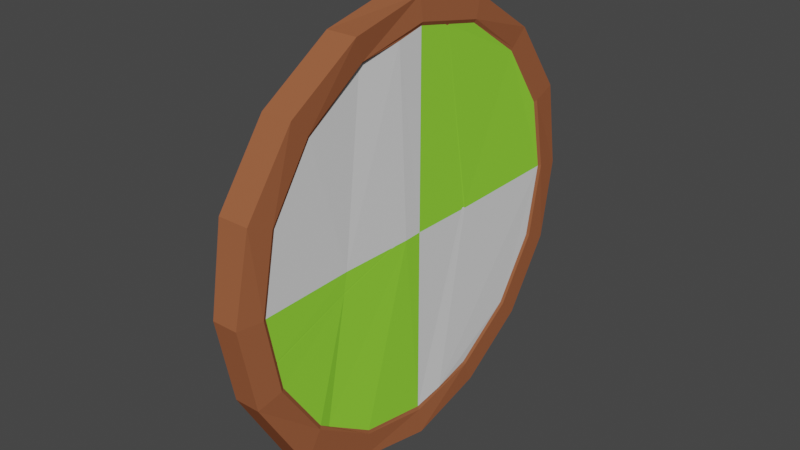 # Source: Viking_Shield_4.blend  (saved by Blender 2.81.16; exported with 4.5.12 LTS)
import bpy
from mathutils import Matrix  # noqa: F401  (used for matrix-valued properties, if any)

bpy.ops.wm.read_factory_settings(use_empty=True)
scene = bpy.context.scene
scene.name = 'Scene'

# ---- collections
col_collection = bpy.data.collections.new('Collection'); scene.collection.children.link(col_collection)

# ---- materials (node trees are filled in below, after node groups)
mat_shield_edge = bpy.data.materials.new('Shield Edge')
mat_shield_edge.use_transparent_shadow = False
mat_shield_edge.diffuse_color = (0.3343, 0.1116, 0.05031, 1.0)
mat_shield_edge.roughness = 1.0
mat_inner_shield_1 = bpy.data.materials.new('Inner Shield 1')
mat_inner_shield_1.use_transparent_shadow = False
mat_inner_shield_1.diffuse_color = (0.3088, 0.8, 0.05235, 1.0)
mat_inner_shield_1.roughness = 0.2
mat_inner_shield_2 = bpy.data.materials.new('Inner Shield 2')
mat_inner_shield_2.use_transparent_shadow = False
mat_inner_shield_2.roughness = 0.2
mat_strap = bpy.data.materials.new('Strap')
mat_strap.use_transparent_shadow = False
mat_strap.diffuse_color = (0.1329, 0.05588, 0.02532, 1.0)
mat_strap.roughness = 1.0

# ---- material node trees

# ---- world
world_world = bpy.data.worlds.new('World'); scene.world = world_world
world_world.use_nodes = True; world_world.node_tree.nodes.clear()
_N = world_world.node_tree.nodes; _L = world_world.node_tree.links
n0 = _N.new('ShaderNodeOutputWorld'); n0.name = 'World Output'; n0.location = (300, 300)
n1 = _N.new('ShaderNodeBackground'); n1.name = 'Background'; n1.location = (10, 300)
n1.inputs[0].default_value = (0.05088, 0.05088, 0.05088, 1.0)
_L.new(n1.outputs[0], n0.inputs[0])
n0.is_active_output = True
world_world.color = (0.05088, 0.05088, 0.05088)
world_world.use_sun_shadow = False
world_world.sun_shadow_jitter_overblur = 0.0

# ---- meshes
me_cylinder = bpy.data.meshes.new('Cylinder')
me_cylinder.from_pydata([(-5.311e-08, 2.433, -0.1935), (-5.704e-08, 2.433, 0.1935), (0.931, 2.248, -0.1935), (0.931, 2.248, 0.1935), (1.72, 1.72, -0.1935), (1.72, 1.72, 0.1935), (2.248, 0.931, -0.1935), (2.248, 0.931, 0.1935), (2.433, -1.225e-07, -0.1935), (2.433, -1.225e-07, 0.1935), (2.248, -0.931, -0.1935), (2.248, -0.931, 0.1935), (1.72, -1.72, -0.1935), (1.72, -1.72, 0.1935), (0.931, -2.248, -0.1935), (0.931, -2.248, 0.1935), (3.677e-07, -2.433, -0.1935), (3.638e-07, -2.433, 0.1935), (-0.931, -2.248, -0.1935), (-0.931, -2.248, 0.1935), (-1.72, -1.72, -0.1935), (-1.72, -1.72, 0.1935), (-2.248, -0.931, -0.1935), (-2.248, -0.931, 0.1935), (-2.433, 1.199e-08, -0.1935), (-2.433, 1.199e-08, 0.1935), (-2.248, 0.931, -0.1935), (-2.248, 0.931, 0.1935), (-1.72, 1.72, -0.2294), (-1.72, 1.72, 0.1577), (-0.931, 2.248, -0.1935), (-0.931, 2.248, 0.1935), (0.05576, 2.74, -0.212), (1.049, 2.532, -0.1935), (1.049, 2.532, 0.1935), (0.05576, 2.74, 0.1751), (1.938, 1.938, -0.1935), (1.938, 1.938, 0.1935), (2.532, 1.049, -0.1282), (2.532, 1.049, 0.1935), (2.74, -1.198e-07, -0.09074), (2.74, -1.198e-07, 0.231), (2.532, -1.049, -0.1935), (2.532, -1.049, 0.1935), (2.063, -1.938, -0.1935), (2.063, -1.938, 0.1935), (1.049, -2.532, -0.1935), (1.049, -2.532, 0.1305), (4.157e-07, -2.74, -0.1935), (4.146e-07, -2.74, 0.1305), (-1.049, -2.532, -0.23), (-1.049, -2.532, 0.157), (-1.938, -1.938, -0.1935), (-1.938, -1.938, 0.1935), (-2.532, -1.049, -0.1643), (-2.532, -1.049, 0.2228), (-2.74, 3.268e-08, -0.1935), (-2.713, 3.268e-08, 0.1549), (-2.532, 1.049, -0.1935), (-2.504, 1.049, 0.1549), (-1.917, 1.943, -0.2294), (-1.917, 1.943, 0.1577), (-1.049, 2.532, -0.1935), (-1.049, 2.532, 0.1935), (-6.399e-08, 2.389, -0.1736), (0.9144, 2.208, -0.1736), (0.9144, 2.208, 0.1736), (-6.399e-08, 2.389, 0.1736), (1.69, 1.69, -0.1736), (1.69, 1.69, 0.1736), (2.208, 0.9144, -0.1597), (2.208, 0.9144, 0.1736), (2.389, -1.225e-07, -0.1736), (2.389, -1.225e-07, 0.1736), (2.208, -0.9144, -0.1736), (2.208, -0.9144, 0.1828), (1.69, -1.69, -0.1923), (1.69, -1.69, 0.1736), (0.9144, -2.208, -0.1736), (0.9144, -2.208, 0.1736), (3.57e-07, -2.389, -0.1562), (3.578e-07, -2.389, 0.1736), (-0.9144, -2.208, -0.1736), (-0.9144, -2.208, 0.1736), (-1.69, -1.69, -0.1736), (-1.69, -1.69, 0.1736), (-2.208, -0.9144, -0.1524), (-2.208, -0.9357, 0.1496), (-2.389, 8.684e-09, -0.1736), (-2.389, 8.684e-09, 0.1736), (-2.208, 0.9144, -0.1736), (-2.208, 0.9144, 0.1736), (-1.69, 1.69, 0.1585), (-0.9144, 2.208, -0.1736), (-0.9144, 2.208, 0.1736), (1.633e-07, -5.688e-08, 0.1736), (1.806, -1.537, 0.1496), (2.605e-07, -1.186, 0.1496), (1.824e-07, -0.2455, 0.1828), (-2.318, -0.3573, 0.1828), (-2.31, 0.4015, 0.1737), (-2.295, 0.4263, 0.1737), (-2.29, 0.4501, 0.1737), (-2.297, 0.4648, 0.1737), (0.009446, 0.8428, 0.176), (-0.009446, 0.8206, 0.1737), (0.009446, 0.7815, 0.1736), (-0.009446, 0.7975, 0.1737), (2.311, 0.3936, 0.1911), (0.2554, -1.236, 0.1496), (0.2432, -1.229, 0.1492), (0.2461, -1.239, 0.1492), (0.2373, -1.228, 0.1492), (0.228, -1.231, 0.1496), (0.2404, -1.238, 0.1492), (-0.0006604, -0.4971, 0.1738), (0.004938, -0.4838, 0.1739), (-0.0008374, -0.4161, 0.1769), (0.004938, -0.4661, 0.1745), (0.5816, -2.274, 0.1737), (0.5699, -2.271, 0.173), (0.5648, -2.272, 0.173), (0.5569, -2.279, 0.1737), (-1.666, 1.705, -0.2223), (-1.673, 1.69, -0.2206), (-1.685, 1.693, -0.2234), (-1.686, 1.677, -0.2207), (-1.704, 1.668, -0.2225), (-1.692, 1.686, -0.2234), (-1.692, 1.692, -0.224), (-1.7, 1.7, -0.2258), (0.4997, 0.207, -0.1704), (0.5116, 0.2203, -0.1686), (0.5272, 0.2105, -0.1708), (0.5414, 0.2327, -0.1687), (0.57, 0.2361, -0.1705), (0.53, 0.2116, -0.1708), (0.5283, 0.2098, -0.1708), (0.5271, 0.19, -0.1713), (-0.2059, 0.0229, -0.1527), (-0.2181, 0.01153, -0.147), (-0.229, 0.007006, -0.1469), (-0.2497, 0.002953, -0.1524), (0.2805, -1.017, -0.1924), (0.2778, -1.001, -0.1866), (0.2904, -0.9992, -0.1927), (0.2795, -0.9924, -0.1866), (0.2878, -0.9811, -0.1925), (0.2887, -1.008, -0.1927), (0.2855, -1.001, -0.1926), (0.3008, -1.008, -0.1928), (-2.224, -0.06904, -0.203), (-2.266, -0.06904, -0.3159), (-2.224, 0.06904, -0.203), (-2.266, 0.06904, -0.3159), (-2.349, -0.05178, -0.1687), (-2.381, -0.05178, -0.2533), (-2.349, 0.05178, -0.1687), (-2.381, 0.05178, -0.2533), (-1.202, 0.06904, -0.291), (-1.202, -0.06904, -0.291), (-1.218, -0.06904, -0.4098), (-1.218, 0.06904, -0.4098), (1.633e-07, 0.06802, -0.3179), (1.633e-07, -0.06802, -0.3179), (2.352e-05, -0.06921, -0.4355), (1.633e-07, 0.06802, -0.4367), (-1.64, 0.06904, -0.3992), (-1.64, -0.06904, -0.3992), (-1.603, -0.06904, -0.2852), (-1.603, 0.06904, -0.2852), (-0.278, 0.06904, -0.3087), (-0.2821, 0.06904, -0.4291), (-0.2821, -0.06904, -0.4291), (-0.278, -0.06904, -0.3087), (-2.079, -0.06904, -0.3669), (-2.036, 0.06904, -0.2541), (-2.079, 0.06904, -0.3669), (-2.036, -0.06904, -0.2541), (-2.216, 1.157e-09, -0.1819), (-2.245, -0.09493, -0.2594), (-2.274, 3.858e-10, -0.337), (-2.245, 0.09493, -0.2594), (-2.296, 0.06608, -0.176), (-2.337, 0.06608, -0.284), (-2.375, 0.06312, -0.2073), (-2.356, 1.157e-09, -0.1557), (-2.395, -9.644e-11, -0.2589), (-2.375, -0.06312, -0.2073), (-2.296, -0.06608, -0.176), (-2.337, -0.06608, -0.284), (-1.199, 1.013e-09, -0.2687), (-1.21, -0.09493, -0.3504), (-1.221, -1.013e-09, -0.4321), (-1.21, 0.09493, -0.3504), (-1.476, 0.06904, -0.405), (-2.199, -0.06904, -0.3434), (-1.449, -0.06904, -0.2886), (-2.156, 0.06904, -0.2306), (1.633e-07, -1.218e-09, -0.2961), (1.633e-07, -0.09203, -0.3778), (1.633e-07, -1.218e-09, -0.4541), (1.633e-07, 0.09203, -0.3778), (-0.06586, 0.06608, -0.3174), (-0.7443, 0.06904, -0.419), (-0.06763, -0.06608, -0.4327), (-0.7357, -0.06904, -0.299), (-1.863, 0.06904, -0.3862), (-1.476, -0.06904, -0.405), (-1.821, -0.06904, -0.2732), (-1.449, 0.06904, -0.2886), (-1.622, -0.09493, -0.3422), (-1.622, 0.09493, -0.3422), (-1.596, 1.013e-09, -0.2638), (-1.647, -1.013e-09, -0.4205), (-0.7357, 0.06904, -0.299), (-0.06763, 0.06608, -0.4327), (-0.7443, -0.06904, -0.419), (-0.06586, -0.06608, -0.3174), (-0.2772, 0.0, -0.2862), (-0.2828, 0.0, -0.4517), (-0.28, -0.09493, -0.3689), (-0.28, 0.09493, -0.3689), (-1.863, -0.06904, -0.3862), (-1.821, 0.06904, -0.2732), (-2.199, 0.06904, -0.3434), (-2.156, -0.06904, -0.2306), (-2.087, -9.644e-10, -0.3881), (-2.028, 9.644e-10, -0.2329), (-2.057, 0.09493, -0.3105), (-2.057, -0.09493, -0.3105), (-1.482, -8.981e-10, -0.4268), (-2.317, 0.09093, -0.2296), (-2.396, 1.929e-09, -0.1994), (-2.317, -0.09093, -0.2296), (-2.289, -1.157e-09, -0.1553), (-2.345, 1.929e-10, -0.3039), (-0.06647, 0.09093, -0.3751), (-1.444, 8.981e-10, -0.2668), (-1.463, 0.09493, -0.3468), (-1.463, -0.09493, -0.3468), (-0.06647, -0.09093, -0.3751), (-0.06768, -6.751e-10, -0.4544), (-0.06526, 6.751e-10, -0.2957), (-1.842, -0.09493, -0.3297), (-1.842, 0.09493, -0.3297), (-1.813, 7.053e-10, -0.252), (-1.871, -7.053e-10, -0.4074), (-0.7341, -6.45e-10, -0.2765), (-0.7459, 6.45e-10, -0.4415), (-0.74, -0.09493, -0.359), (-0.74, 0.09493, -0.359), (-2.207, -6.992e-10, -0.3646), (-2.148, 6.992e-10, -0.2094), (-2.177, 0.09493, -0.287), (-2.177, -0.09493, -0.287), (2.224, -0.06904, -0.203), (2.266, -0.06904, -0.3159), (2.224, 0.06904, -0.203), (2.266, 0.06904, -0.3159), (2.349, -0.05178, -0.1687), (2.381, -0.05178, -0.2533), (2.349, 0.05178, -0.1687), (2.381, 0.05178, -0.2533), (1.202, 0.06904, -0.291), (1.202, -0.06904, -0.291), (1.218, -0.06904, -0.4098), (1.218, 0.06904, -0.4098), (1.64, 0.06904, -0.3992), (1.64, -0.06904, -0.3992), (1.603, -0.06904, -0.2852), (1.603, 0.06904, -0.2852), (0.278, 0.06904, -0.3087), (0.2821, 0.06904, -0.4291), (0.2821, -0.06904, -0.4291), (0.278, -0.06904, -0.3087), (2.079, -0.06904, -0.3669), (2.036, 0.06904, -0.2541), (2.079, 0.06904, -0.3669), (2.036, -0.06904, -0.2541), (2.216, 1.157e-09, -0.1819), (2.245, -0.09493, -0.2594), (2.274, 3.858e-10, -0.337), (2.245, 0.09493, -0.2594), (2.296, 0.06608, -0.176), (2.337, 0.06608, -0.284), (2.375, 0.06312, -0.2073), (2.356, 1.157e-09, -0.1557), (2.395, -9.644e-11, -0.2589), (2.375, -0.06312, -0.2073), (2.296, -0.06608, -0.176), (2.337, -0.06608, -0.284), (1.199, 1.013e-09, -0.2687), (1.21, -0.09493, -0.3504), (1.221, -1.013e-09, -0.4321), (1.21, 0.09493, -0.3504), (1.476, 0.06904, -0.405), (2.199, -0.06904, -0.3434), (1.449, -0.06904, -0.2886), (2.156, 0.06904, -0.2306), (0.06586, 0.06608, -0.3174), (0.7443, 0.06904, -0.419), (0.06763, -0.06608, -0.4327), (0.7357, -0.06904, -0.299), (1.863, 0.06904, -0.3862), (1.476, -0.06904, -0.405), (1.821, -0.06904, -0.2732), (1.449, 0.06904, -0.2886), (1.622, -0.09493, -0.3422), (1.622, 0.09493, -0.3422), (1.596, 1.013e-09, -0.2638), (1.647, -1.013e-09, -0.4205), (0.7357, 0.06904, -0.299), (0.06763, 0.06608, -0.4327), (0.7443, -0.06904, -0.419), (0.06586, -0.06608, -0.3174), (0.2772, 0.0, -0.2862), (0.2828, 0.0, -0.4517), (0.28, -0.09493, -0.3689), (0.28, 0.09493, -0.3689), (1.863, -0.06904, -0.3862), (1.821, 0.06904, -0.2732), (2.199, 0.06904, -0.3434), (2.156, -0.06904, -0.2306), (2.087, -9.644e-10, -0.3881), (2.028, 9.644e-10, -0.2329), (2.057, 0.09493, -0.3105), (2.057, -0.09493, -0.3105), (1.482, -8.981e-10, -0.4268), (2.317, 0.09093, -0.2296), (2.396, 1.929e-09, -0.1994), (2.317, -0.09093, -0.2296), (2.289, -1.157e-09, -0.1553), (2.345, 1.929e-10, -0.3039), (0.06647, 0.09093, -0.3751), (1.444, 8.981e-10, -0.2668), (1.463, 0.09493, -0.3468), (1.463, -0.09493, -0.3468), (0.06647, -0.09093, -0.3751), (0.06768, -6.751e-10, -0.4544), (0.06526, 6.751e-10, -0.2957), (1.842, -0.09493, -0.3297), (1.842, 0.09493, -0.3297), (1.813, 7.053e-10, -0.252), (1.871, -7.053e-10, -0.4074), (0.7341, -6.45e-10, -0.2765), (0.7459, 6.45e-10, -0.4415), (0.74, -0.09493, -0.359), (0.74, 0.09493, -0.359), (2.207, -6.992e-10, -0.3646), (2.148, 6.992e-10, -0.2094), (2.177, 0.09493, -0.287), (2.177, -0.09493, -0.287)], [], [(32, 35, 34, 33), (33, 34, 37, 36), (36, 37, 39, 38), (38, 39, 41, 40), (40, 41, 43, 42), (42, 43, 45, 44), (44, 45, 47, 46), (46, 47, 49, 48), (48, 49, 51, 50), (50, 51, 53, 52), (52, 53, 55, 54), (54, 55, 57, 56), (56, 57, 59, 58), (58, 59, 61, 60), (60, 61, 63, 62), (62, 63, 35, 32), (26, 28, 130, 127, 90), (2, 0, 32, 33), (1, 3, 34, 35), (4, 2, 33, 36), (3, 5, 37, 34), (6, 4, 36, 38), (5, 7, 39, 37), (8, 6, 38, 40), (7, 9, 41, 39), (10, 8, 40, 42), (9, 11, 43, 41), (12, 10, 42, 44), (11, 13, 45, 43), (14, 12, 44, 46), (13, 15, 47, 45), (16, 14, 46, 48), (15, 17, 49, 47), (18, 16, 48, 50), (17, 19, 51, 49), (20, 18, 50, 52), (19, 21, 53, 51), (22, 20, 52, 54), (21, 23, 55, 53), (24, 22, 54, 56), (23, 25, 57, 55), (26, 24, 56, 58), (25, 27, 59, 57), (28, 26, 58, 60), (27, 29, 61, 59), (30, 28, 60, 62), (29, 31, 63, 61), (0, 30, 62, 32), (31, 1, 35, 63), (0, 2, 65, 64), (3, 1, 67, 66), (2, 4, 68, 65), (5, 3, 66, 69), (4, 6, 70, 68), (7, 5, 69, 71), (6, 8, 72, 70), (9, 7, 71, 108, 73), (8, 10, 74, 72), (11, 9, 73, 75), (10, 12, 76, 74), (13, 11, 75, 96, 77), (12, 14, 78, 76), (15, 13, 77, 79), (14, 16, 80, 78), (16, 18, 82, 80), (19, 17, 81, 83), (18, 20, 84, 82), (21, 19, 83, 85), (20, 22, 86, 84), (23, 21, 85, 87), (22, 24, 88, 86), (25, 23, 87, 99, 89), (24, 26, 90, 88), (66, 67, 104, 108, 71, 69), (28, 30, 93, 123, 130), (29, 27, 91, 92), (31, 29, 92, 94), (30, 0, 64, 93), (1, 31, 94, 67), (73, 95, 98, 75), (103, 104, 92, 91), (81, 97, 87, 85, 83), (87, 97, 115, 117, 98, 99), (113, 115, 97), (99, 98, 95, 89), (95, 106, 100, 89), (27, 25, 89, 100, 103, 91), (103, 100, 101, 102), (100, 106, 107, 101), (106, 104, 105, 107), (104, 103, 102, 105), (101, 107, 105, 102), (92, 104, 67, 94), (108, 104, 106, 95, 73), (122, 113, 97, 81), (17, 15, 79, 119, 122, 81), (110, 118, 116, 112), (75, 98, 117, 109, 96), (96, 109, 119, 79, 77), (109, 110, 111), (112, 113, 114), (122, 119, 120, 121), (119, 109, 111, 120), (110, 112, 114, 111), (113, 122, 121, 114), (109, 117, 118, 110), (117, 115, 116, 118), (115, 113, 112, 116), (120, 111, 114, 121), (86, 142, 143, 80, 82, 84), (145, 148, 149), (132, 126, 124, 134), (76, 150, 147, 138, 135, 70, 72, 74), (64, 65, 68, 70, 135, 123, 93), (133, 136, 137), (123, 124, 125), (126, 127, 128), (131, 132, 133), (134, 135, 136), (130, 123, 125, 129), (124, 126, 128, 125), (127, 130, 129, 128), (138, 131, 133, 137), (132, 134, 136, 133), (135, 138, 137, 136), (131, 127, 126, 132), (123, 135, 134, 124), (125, 128, 129), (80, 143, 150, 76, 78), (131, 138, 147, 139), (140, 146, 144, 141), (143, 144, 145), (146, 147, 148), (150, 143, 145, 149), (144, 146, 148, 145), (147, 150, 149, 148), (142, 139, 140, 141), (139, 147, 146, 140), (143, 142, 141, 144), (127, 131, 139, 142, 86, 88, 90), (168, 214, 231, 208), (214, 167, 195, 231), (231, 195, 162, 193), (208, 231, 193, 161), (153, 182, 232, 183), (182, 154, 184, 232), (232, 184, 158, 185), (183, 232, 185, 157), (157, 185, 233, 186), (185, 158, 187, 233), (233, 187, 156, 188), (186, 233, 188, 155), (155, 188, 234, 189), (188, 156, 190, 234), (234, 190, 152, 180), (189, 234, 180, 151), (153, 183, 235, 179), (183, 157, 186, 235), (235, 186, 155, 189), (179, 235, 189, 151), (158, 184, 236, 187), (184, 154, 181, 236), (236, 181, 152, 190), (187, 236, 190, 156), (172, 222, 237, 216), (222, 171, 203, 237), (237, 203, 163, 202), (216, 237, 202, 166), (170, 213, 238, 210), (213, 169, 197, 238), (238, 197, 160, 191), (210, 238, 191, 159), (167, 212, 239, 195), (212, 170, 210, 239), (239, 210, 159, 194), (195, 239, 194, 162), (169, 211, 240, 197), (211, 168, 208, 240), (240, 208, 161, 192), (197, 240, 192, 160), (174, 221, 241, 218), (221, 173, 205, 241), (241, 205, 165, 200), (218, 241, 200, 164), (173, 220, 242, 205), (220, 172, 216, 242), (242, 216, 166, 201), (205, 242, 201, 165), (171, 219, 243, 203), (219, 174, 218, 243), (243, 218, 164, 199), (203, 243, 199, 163), (178, 230, 244, 209), (230, 175, 223, 244), (244, 223, 168, 211), (209, 244, 211, 169), (177, 229, 245, 207), (229, 176, 224, 245), (245, 224, 170, 212), (207, 245, 212, 167), (176, 228, 246, 224), (228, 178, 209, 246), (246, 209, 169, 213), (224, 246, 213, 170), (175, 227, 247, 223), (227, 177, 207, 247), (247, 207, 167, 214), (223, 247, 214, 168), (159, 191, 248, 215), (191, 160, 206, 248), (248, 206, 174, 219), (215, 248, 219, 171), (161, 193, 249, 217), (193, 162, 204, 249), (249, 204, 172, 220), (217, 249, 220, 173), (160, 192, 250, 206), (192, 161, 217, 250), (250, 217, 173, 221), (206, 250, 221, 174), (162, 194, 251, 204), (194, 159, 215, 251), (251, 215, 171, 222), (204, 251, 222, 172), (152, 181, 252, 196), (181, 154, 225, 252), (252, 225, 177, 227), (196, 252, 227, 175), (153, 179, 253, 198), (179, 151, 226, 253), (253, 226, 178, 228), (198, 253, 228, 176), (154, 182, 254, 225), (182, 153, 198, 254), (254, 198, 176, 229), (225, 254, 229, 177), (151, 180, 255, 226), (180, 152, 196, 255), (255, 196, 175, 230), (226, 255, 230, 178), (269, 305, 328, 311), (311, 328, 296, 268), (328, 294, 267, 296), (305, 266, 294, 328), (258, 284, 329, 283), (283, 329, 285, 259), (329, 286, 263, 285), (284, 262, 286, 329), (262, 287, 330, 286), (286, 330, 288, 263), (330, 289, 261, 288), (287, 260, 289, 330), (260, 290, 331, 289), (289, 331, 291, 261), (331, 281, 257, 291), (290, 256, 281, 331), (258, 280, 332, 284), (284, 332, 287, 262), (332, 290, 260, 287), (280, 256, 290, 332), (263, 288, 333, 285), (285, 333, 282, 259), (333, 291, 257, 282), (288, 261, 291, 333), (273, 313, 334, 319), (319, 334, 300, 272), (334, 202, 163, 300), (313, 166, 202, 334), (271, 307, 335, 310), (310, 335, 298, 270), (335, 292, 265, 298), (307, 264, 292, 335), (268, 296, 336, 309), (309, 336, 307, 271), (336, 295, 264, 307), (296, 267, 295, 336), (270, 298, 337, 308), (308, 337, 305, 269), (337, 293, 266, 305), (298, 265, 293, 337), (275, 315, 338, 318), (318, 338, 302, 274), (338, 200, 165, 302), (315, 164, 200, 338), (274, 302, 339, 317), (317, 339, 313, 273), (339, 201, 166, 313), (302, 165, 201, 339), (272, 300, 340, 316), (316, 340, 315, 275), (340, 199, 164, 315), (300, 163, 199, 340), (279, 306, 341, 327), (327, 341, 320, 276), (341, 308, 269, 320), (306, 270, 308, 341), (278, 304, 342, 326), (326, 342, 321, 277), (342, 309, 271, 321), (304, 268, 309, 342), (277, 321, 343, 325), (325, 343, 306, 279), (343, 310, 270, 306), (321, 271, 310, 343), (276, 320, 344, 324), (324, 344, 304, 278), (344, 311, 268, 304), (320, 269, 311, 344), (264, 312, 345, 292), (292, 345, 303, 265), (345, 316, 275, 303), (312, 272, 316, 345), (266, 314, 346, 294), (294, 346, 301, 267), (346, 317, 273, 301), (314, 274, 317, 346), (265, 303, 347, 293), (293, 347, 314, 266), (347, 318, 274, 314), (303, 275, 318, 347), (267, 301, 348, 295), (295, 348, 312, 264), (348, 319, 272, 312), (301, 273, 319, 348), (257, 297, 349, 282), (282, 349, 322, 259), (349, 324, 278, 322), (297, 276, 324, 349), (258, 299, 350, 280), (280, 350, 323, 256), (350, 325, 279, 323), (299, 277, 325, 350), (259, 322, 351, 283), (283, 351, 299, 258), (351, 326, 277, 299), (322, 278, 326, 351), (256, 323, 352, 281), (281, 352, 297, 257), (352, 327, 276, 297), (323, 279, 327, 352)])
me_cylinder.polygons.foreach_set('material_index', [0, 0, 0, 0, 0, 0, 0, 0, 0, 0, 0, 0, 0, 0, 0, 0, 0, 0, 0, 0, 0, 0, 0, 0, 0, 0, 0, 0, 0, 0, 0, 0, 0, 0, 0, 0, 0, 0, 0, 0, 0, 0, 0, 0, 0, 0, 0, 0, 0, 0, 0, 0, 0, 0, 0, 0, 0, 0, 0, 0, 0, 0, 0, 0, 0, 0, 0, 0, 0, 0, 0, 0, 0, 2, 0, 0, 0, 0, 0, 1, 1, 2, 2, 1, 2, 1, 0, 0, 1, 2, 1, 1, 1, 2, 1, 0, 1, 1, 1, 1, 1, 0, 1, 1, 1, 1, 2, 1, 1, 0, 0, 0, 0, 0, 0, 0, 0, 0, 0, 0, 0, 0, 0, 0, 0, 0, 0, 0, 0, 0, 0, 0, 0, 0, 0, 0, 0, 0, 0, 0, 3, 3, 3, 3, 3, 3, 3, 3, 3, 3, 3, 3, 3, 3, 3, 3, 3, 3, 3, 3, 3, 3, 3, 3, 3, 3, 3, 3, 3, 3, 3, 3, 3, 3, 3, 3, 3, 3, 3, 3, 3, 3, 3, 3, 3, 3, 3, 3, 3, 3, 3, 3, 3, 3, 3, 3, 3, 3, 3, 3, 3, 3, 3, 3, 3, 3, 3, 3, 3, 3, 3, 3, 3, 3, 3, 3, 3, 3, 3, 3, 3, 3, 3, 3, 3, 3, 3, 3, 3, 3, 3, 3, 3, 3, 3, 3, 3, 3, 3, 3, 3, 3, 3, 3, 3, 3, 3, 3, 3, 3, 3, 3, 3, 3, 3, 3, 3, 3, 3, 3, 3, 3, 3, 3, 3, 3, 3, 3, 3, 3, 3, 3, 3, 3, 3, 3, 3, 3, 3, 3, 3, 3, 3, 3, 3, 3, 3, 3, 3, 3, 3, 3, 3, 3, 3, 3, 3, 3, 3, 3, 3, 3, 3, 3, 3, 3, 3, 3, 3, 3, 3, 3, 3, 3, 3, 3, 3, 3, 3, 3, 3, 3, 3, 3, 3, 3, 3, 3, 3, 3, 3, 3, 3, 3, 3, 3, 3, 3, 3, 3])
_uv = me_cylinder.uv_layers.new(name='UVMap')
_uv.uv.foreach_set('vector', [1.0, 0.5, 1.0, 1.0, 0.9375, 1.0, 0.9375, 0.5, 0.9375, 0.5, 0.9375, 1.0, 0.875, 1.0, 0.875, 0.5, 0.875, 0.5, 0.875, 1.0, 0.8125, 1.0, 0.8125, 0.5, 0.8125, 0.5, 0.8125, 1.0, 0.75, 1.0, 0.75, 0.5, 0.75, 0.5, 0.75, 1.0, 0.6875, 1.0, 0.6875, 0.5, 0.6875, 0.5, 0.6875, 1.0, 0.625, 1.0, 0.625, 0.5, 0.625, 0.5, 0.625, 1.0, 0.5625, 1.0, 0.5625, 0.5, 0.5625, 0.5, 0.5625, 1.0, 0.5, 1.0, 0.5, 0.5, 0.5, 0.5, 0.5, 1.0, 0.4375, 1.0, 0.4375, 0.5, 0.4375, 0.5, 0.4375, 1.0, 0.375, 1.0, 0.375, 0.5, 0.375, 0.5, 0.375, 1.0, 0.3125, 1.0, 0.3125, 0.5, 0.3125, 0.5, 0.3125, 1.0, 0.25, 1.0, 0.25, 0.5, 0.25, 0.5, 0.25, 1.0, 0.1875, 1.0, 0.1875, 0.5, 0.1875, 0.5, 0.1875, 1.0, 0.125, 1.0, 0.125, 0.5, 0.125, 0.5, 0.125, 1.0, 0.0625, 1.0, 0.0625, 0.5, 0.0625, 0.5, 0.0625, 1.0, 0.0, 1.0, 0.0, 0.5, 0.5531, 0.3315, 0.5993, 0.4007, 0.6011, 0.3989, 0.6008, 0.3961, 0.5567, 0.3301, 0.8315, 0.4469, 0.75, 0.4631, 0.75, 0.49, 0.8418, 0.4717, 0.25, 0.4631, 0.3315, 0.4469, 0.3418, 0.4717, 0.25, 0.49, 0.9007, 0.4007, 0.8315, 0.4469, 0.8418, 0.4717, 0.9197, 0.4197, 0.3315, 0.4469, 0.4007, 0.4007, 0.4197, 0.4197, 0.3418, 0.4717, 0.9469, 0.3315, 0.9007, 0.4007, 0.9197, 0.4197, 0.9717, 0.3418, 0.4007, 0.4007, 0.4469, 0.3315, 0.4717, 0.3418, 0.4197, 0.4197, 0.9631, 0.25, 0.9469, 0.3315, 0.9717, 0.3418, 0.99, 0.25, 0.4469, 0.3315, 0.4631, 0.25, 0.49, 0.25, 0.4717, 0.3418, 0.9469, 0.1685, 0.9631, 0.25, 0.99, 0.25, 0.9717, 0.1582, 0.4631, 0.25, 0.4469, 0.1685, 0.4717, 0.1582, 0.49, 0.25, 0.9007, 0.09934, 0.9469, 0.1685, 0.9717, 0.1582, 0.9197, 0.08029, 0.4469, 0.1685, 0.4007, 0.09934, 0.4197, 0.08029, 0.4717, 0.1582, 0.8315, 0.05315, 0.9007, 0.09934, 0.9197, 0.08029, 0.8418, 0.02827, 0.4007, 0.09934, 0.3315, 0.05315, 0.3418, 0.02827, 0.4197, 0.08029, 0.75, 0.03693, 0.8315, 0.05315, 0.8418, 0.02827, 0.75, 0.01, 0.3315, 0.05315, 0.25, 0.03693, 0.25, 0.01, 0.3418, 0.02827, 0.6685, 0.05315, 0.75, 0.03693, 0.75, 0.01, 0.6582, 0.02827, 0.25, 0.03693, 0.1685, 0.05315, 0.1582, 0.02827, 0.25, 0.01, 0.5993, 0.09934, 0.6685, 0.05315, 0.6582, 0.02827, 0.5803, 0.08029, 0.1685, 0.05315, 0.09934, 0.09934, 0.08029, 0.08029, 0.1582, 0.02827, 0.5531, 0.1685, 0.5993, 0.09934, 0.5803, 0.08029, 0.5283, 0.1582, 0.09934, 0.09934, 0.05315, 0.1685, 0.02827, 0.1582, 0.08029, 0.08029, 0.5369, 0.25, 0.5531, 0.1685, 0.5283, 0.1582, 0.51, 0.25, 0.05315, 0.1685, 0.03693, 0.25, 0.01, 0.25, 0.02827, 0.1582, 0.5531, 0.3315, 0.5369, 0.25, 0.51, 0.25, 0.5283, 0.3418, 0.03693, 0.25, 0.05315, 0.3315, 0.02827, 0.3418, 0.01, 0.25, 0.5993, 0.4007, 0.5531, 0.3315, 0.5283, 0.3418, 0.5803, 0.4197, 0.05315, 0.3315, 0.09934, 0.4007, 0.08029, 0.4197, 0.02827, 0.3418, 0.6685, 0.4469, 0.5993, 0.4007, 0.5803, 0.4197, 0.6582, 0.4717, 0.09934, 0.4007, 0.1685, 0.4469, 0.1582, 0.4717, 0.08029, 0.4197, 0.75, 0.4631, 0.6685, 0.4469, 0.6582, 0.4717, 0.75, 0.49, 0.1685, 0.4469, 0.25, 0.4631, 0.25, 0.49, 0.1582, 0.4717, 0.75, 0.4631, 0.8315, 0.4469, 0.8301, 0.4433, 0.75, 0.4593, 0.3315, 0.4469, 0.25, 0.4631, 0.25, 0.4593, 0.3301, 0.4433, 0.8315, 0.4469, 0.9007, 0.4007, 0.898, 0.398, 0.8301, 0.4433, 0.4007, 0.4007, 0.3315, 0.4469, 0.3301, 0.4433, 0.398, 0.398, 0.9007, 0.4007, 0.9469, 0.3315, 0.9433, 0.3301, 0.898, 0.398, 0.4469, 0.3315, 0.4007, 0.4007, 0.398, 0.398, 0.4433, 0.3301, 0.9469, 0.3315, 0.9631, 0.25, 0.9593, 0.25, 0.9433, 0.3301, 0.4631, 0.25, 0.4469, 0.3315, 0.4433, 0.3301, 0.4524, 0.2845, 0.4593, 0.25, 0.9631, 0.25, 0.9469, 0.1685, 0.9433, 0.1699, 0.9593, 0.25, 0.4469, 0.1685, 0.4631, 0.25, 0.4593, 0.25, 0.4433, 0.1699, 0.9469, 0.1685, 0.9007, 0.09934, 0.898, 0.102, 0.9433, 0.1699, 0.4007, 0.09934, 0.4469, 0.1685, 0.4433, 0.1699, 0.4081, 0.1172, 0.398, 0.102, 0.9007, 0.09934, 0.8315, 0.05315, 0.8301, 0.05667, 0.898, 0.102, 0.3315, 0.05315, 0.4007, 0.09934, 0.398, 0.102, 0.3301, 0.05667, 0.8315, 0.05315, 0.75, 0.03693, 0.75, 0.04074, 0.8301, 0.05667, 0.75, 0.03693, 0.6685, 0.05315, 0.6699, 0.05667, 0.75, 0.04074, 0.1685, 0.05315, 0.25, 0.03693, 0.25, 0.04074, 0.1699, 0.05667, 0.6685, 0.05315, 0.5993, 0.09934, 0.602, 0.102, 0.6699, 0.05667, 0.09934, 0.09934, 0.1685, 0.05315, 0.1699, 0.05667, 0.102, 0.102, 0.5993, 0.09934, 0.5531, 0.1685, 0.5567, 0.1699, 0.602, 0.102, 0.05315, 0.1685, 0.09934, 0.09934, 0.102, 0.102, 0.05667, 0.1699, 0.5531, 0.1685, 0.5369, 0.25, 0.5407, 0.25, 0.5567, 0.1699, 0.03693, 0.25, 0.05315, 0.1685, 0.05667, 0.1699, 0.04696, 0.2187, 0.04074, 0.25, 0.5369, 0.25, 0.5531, 0.3315, 0.5567, 0.3301, 0.5407, 0.25, 0.3301, 0.4433, 0.25, 0.4593, 0.2508, 0.3238, 0.4524, 0.2845, 0.4433, 0.3301, 0.398, 0.398, 0.5993, 0.4007, 0.6685, 0.4469, 0.6699, 0.4433, 0.6041, 0.3994, 0.6011, 0.3989, 0.09934, 0.4007, 0.05315, 0.3315, 0.05667, 0.3301, 0.102, 0.398, 0.1685, 0.4469, 0.09934, 0.4007, 0.102, 0.398, 0.1699, 0.4433, 0.6685, 0.4469, 0.75, 0.4631, 0.75, 0.4593, 0.6699, 0.4433, 0.25, 0.4631, 0.1685, 0.4469, 0.1699, 0.4433, 0.25, 0.4593, 0.4593, 0.25, 0.25, 0.25, 0.25, 0.2285, 0.4433, 0.1699, 0.04882, 0.2907, 0.2508, 0.3238, 0.102, 0.398, 0.05667, 0.3301, 0.25, 0.04074, 0.25, 0.148, 0.05667, 0.1699, 0.102, 0.102, 0.1699, 0.05667, 0.05667, 0.1699, 0.25, 0.148, 0.2499, 0.2069, 0.2499, 0.214, 0.25, 0.2285, 0.04696, 0.2187, 0.27, 0.1441, 0.2499, 0.2069, 0.25, 0.148, 0.04696, 0.2187, 0.25, 0.2285, 0.25, 0.25, 0.04074, 0.25, 0.25, 0.25, 0.2508, 0.3184, 0.04772, 0.2852, 0.04074, 0.25, 0.05315, 0.3315, 0.03693, 0.25, 0.04074, 0.25, 0.04772, 0.2852, 0.04882, 0.2907, 0.05667, 0.3301, 0.04882, 0.2907, 0.04772, 0.2852, 0.04901, 0.2873, 0.04942, 0.2894, 0.04772, 0.2852, 0.2508, 0.3184, 0.2492, 0.3198, 0.04901, 0.2873, 0.2508, 0.3184, 0.2508, 0.3238, 0.2492, 0.3219, 0.2492, 0.3198, 0.2508, 0.3238, 0.04882, 0.2907, 0.04942, 0.2894, 0.2492, 0.3219, 0.04901, 0.2873, 0.2492, 0.3198, 0.2492, 0.3219, 0.04942, 0.2894, 0.102, 0.398, 0.2508, 0.3238, 0.25, 0.4593, 0.1699, 0.4433, 0.4524, 0.2845, 0.2508, 0.3238, 0.2508, 0.3184, 0.25, 0.25, 0.4593, 0.25, 0.2988, 0.05039, 0.27, 0.1441, 0.25, 0.148, 0.25, 0.04074, 0.25, 0.03693, 0.3315, 0.05315, 0.3301, 0.05667, 0.3009, 0.05085, 0.2988, 0.05042, 0.25, 0.04074, 0.2713, 0.1442, 0.2504, 0.2096, 0.2504, 0.2081, 0.2708, 0.1443, 0.4433, 0.1699, 0.25, 0.2285, 0.25, 0.214, 0.2724, 0.1436, 0.4081, 0.1172, 0.4081, 0.1172, 0.2724, 0.1436, 0.3009, 0.0508, 0.3301, 0.05667, 0.398, 0.102, 0.2724, 0.1436, 0.2713, 0.1442, 0.2716, 0.1433, 0.2708, 0.1443, 0.27, 0.1441, 0.2711, 0.1434, 0.2988, 0.05042, 0.3009, 0.05085, 0.2999, 0.05109, 0.2995, 0.051, 0.3009, 0.0508, 0.2724, 0.1436, 0.2716, 0.1433, 0.2999, 0.05109, 0.2713, 0.1442, 0.2708, 0.1443, 0.2711, 0.1434, 0.2716, 0.1433, 0.27, 0.1441, 0.2988, 0.05039, 0.2995, 0.051, 0.2711, 0.1434, 0.2724, 0.1436, 0.25, 0.214, 0.2504, 0.2096, 0.2713, 0.1442, 0.2499, 0.214, 0.2499, 0.2069, 0.2504, 0.2081, 0.2504, 0.2096, 0.2499, 0.2069, 0.27, 0.1441, 0.2708, 0.1443, 0.2504, 0.2081, 0.2999, 0.05109, 0.2716, 0.1433, 0.2711, 0.1434, 0.2995, 0.051, 0.5567, 0.1699, 0.6651, 0.2147, 0.7746, 0.161, 0.75, 0.04074, 0.6699, 0.05667, 0.602, 0.102, 0.7754, 0.1625, 0.7753, 0.1617, 0.775, 0.1623, 0.7948, 0.2693, 0.6023, 0.3968, 0.6035, 0.398, 0.7974, 0.2704, 0.898, 0.102, 0.7763, 0.1617, 0.7752, 0.1641, 0.7962, 0.2666, 0.7999, 0.2707, 0.9433, 0.3301, 0.9593, 0.25, 0.9433, 0.1699, 0.75, 0.4593, 0.8301, 0.4433, 0.898, 0.398, 0.9433, 0.3301, 0.7999, 0.2707, 0.6041, 0.3994, 0.6699, 0.4433, 0.7962, 0.2684, 0.7964, 0.2685, 0.7963, 0.2683, 0.6041, 0.3994, 0.6035, 0.398, 0.6025, 0.3983, 0.6023, 0.3968, 0.6008, 0.3961, 0.602, 0.3977, 0.7938, 0.2681, 0.7948, 0.2693, 0.7962, 0.2684, 0.7974, 0.2704, 0.7999, 0.2707, 0.7964, 0.2685, 0.6011, 0.3989, 0.6041, 0.3994, 0.6025, 0.3983, 0.6019, 0.3982, 0.6035, 0.398, 0.6023, 0.3968, 0.602, 0.3977, 0.6025, 0.3983, 0.6008, 0.3961, 0.6011, 0.3989, 0.6019, 0.3982, 0.602, 0.3977, 0.7962, 0.2666, 0.7938, 0.2681, 0.7962, 0.2684, 0.7963, 0.2683, 0.7948, 0.2693, 0.7974, 0.2704, 0.7964, 0.2685, 0.7962, 0.2684, 0.7999, 0.2707, 0.7962, 0.2666, 0.7963, 0.2683, 0.7964, 0.2685, 0.7938, 0.2681, 0.6008, 0.3961, 0.6023, 0.3968, 0.7948, 0.2693, 0.6041, 0.3994, 0.7999, 0.2707, 0.7974, 0.2704, 0.6035, 0.398, 0.6025, 0.3983, 0.602, 0.3977, 0.6019, 0.3982, 0.75, 0.04074, 0.7746, 0.161, 0.7763, 0.1617, 0.898, 0.102, 0.8301, 0.05667, 0.7938, 0.2681, 0.7962, 0.2666, 0.7752, 0.1641, 0.6689, 0.2164, 0.6679, 0.2154, 0.7745, 0.1631, 0.7743, 0.1624, 0.6669, 0.215, 0.7746, 0.161, 0.7743, 0.1624, 0.7754, 0.1625, 0.7745, 0.1631, 0.7752, 0.1641, 0.7753, 0.1617, 0.7763, 0.1617, 0.7746, 0.161, 0.7754, 0.1625, 0.775, 0.1623, 0.7743, 0.1624, 0.7745, 0.1631, 0.7753, 0.1617, 0.7754, 0.1625, 0.7752, 0.1641, 0.7763, 0.1617, 0.775, 0.1623, 0.7753, 0.1617, 0.6651, 0.2147, 0.6689, 0.2164, 0.6679, 0.2154, 0.6669, 0.215, 0.6689, 0.2164, 0.7752, 0.1641, 0.7745, 0.1631, 0.6679, 0.2154, 0.7746, 0.161, 0.6651, 0.2147, 0.6669, 0.215, 0.7743, 0.1624, 0.6008, 0.3961, 0.7938, 0.2681, 0.6689, 0.2164, 0.6651, 0.2147, 0.5567, 0.1699, 0.5407, 0.25, 0.5567, 0.3301, 0.875, 0.75, 0.875, 0.625, 0.875, 0.625, 0.875, 0.75, 0.875, 0.625, 0.875, 0.5, 0.875, 0.5, 0.875, 0.625, 0.875, 0.625, 0.875, 0.5, 0.875, 0.5, 0.875, 0.625, 0.875, 0.75, 0.875, 0.625, 0.875, 0.625, 0.875, 0.75, 0.375, 0.2917, 0.5, 0.2917, 0.5, 0.3785, 0.3698, 0.375, 0.5, 0.2917, 0.625, 0.2917, 0.6302, 0.375, 0.5, 0.3785, 0.5, 0.3785, 0.6302, 0.375, 0.6667, 0.4583, 0.5, 0.4931, 0.3698, 0.375, 0.5, 0.3785, 0.5, 0.4931, 0.3333, 0.4583, 0.3333, 0.4583, 0.5, 0.4931, 0.5, 0.625, 0.3681, 0.625, 0.5, 0.4931, 0.6667, 0.4583, 0.6319, 0.625, 0.5, 0.625, 0.5, 0.625, 0.6319, 0.625, 0.6667, 0.7917, 0.5, 0.7569, 0.3681, 0.625, 0.5, 0.625, 0.5, 0.7569, 0.3333, 0.7917, 0.3333, 0.7917, 0.5, 0.7569, 0.5, 0.8715, 0.3698, 0.875, 0.5, 0.7569, 0.6667, 0.7917, 0.6302, 0.875, 0.5, 0.8715, 0.5, 0.8715, 0.6302, 0.875, 0.625, 0.9583, 0.5, 0.9583, 0.3698, 0.875, 0.5, 0.8715, 0.5, 0.9583, 0.375, 0.9583, 0.1667, 0.5, 0.25, 0.4948, 0.2535, 0.625, 0.1667, 0.625, 0.25, 0.4948, 0.3333, 0.4583, 0.3681, 0.625, 0.2535, 0.625, 0.2535, 0.625, 0.3681, 0.625, 0.3333, 0.7917, 0.25, 0.7552, 0.1667, 0.625, 0.2535, 0.625, 0.25, 0.7552, 0.1667, 0.75, 0.6667, 0.4583, 0.75, 0.4948, 0.7465, 0.625, 0.6319, 0.625, 0.75, 0.4948, 0.8333, 0.5, 0.8333, 0.625, 0.7465, 0.625, 0.7465, 0.625, 0.8333, 0.625, 0.8333, 0.75, 0.75, 0.7552, 0.6319, 0.625, 0.7465, 0.625, 0.75, 0.7552, 0.6667, 0.7917, 0.625, 0.25, 0.5, 0.25, 0.5, 0.2448, 0.625, 0.2448, 0.5, 0.25, 0.375, 0.25, 0.375, 0.2448, 0.5, 0.2448, 0.5, 0.2448, 0.375, 0.2448, 0.375, 0.2083, 0.5, 0.2083, 0.625, 0.2448, 0.5, 0.2448, 0.5, 0.2083, 0.625, 0.2083, 0.125, 0.5, 0.125, 0.625, 0.125, 0.625, 0.125, 0.5, 0.125, 0.625, 0.125, 0.75, 0.125, 0.75, 0.125, 0.625, 0.125, 0.625, 0.125, 0.75, 0.125, 0.75, 0.125, 0.625, 0.125, 0.5, 0.125, 0.625, 0.125, 0.625, 0.125, 0.5, 0.625, 0.25, 0.5, 0.25, 0.5, 0.25, 0.625, 0.25, 0.5, 0.25, 0.375, 0.25, 0.375, 0.25, 0.5, 0.25, 0.5, 0.25, 0.375, 0.25, 0.375, 0.25, 0.5, 0.25, 0.625, 0.25, 0.5, 0.25, 0.5, 0.25, 0.625, 0.25, 0.375, 1.0, 0.5, 1.0, 0.5, 1.0, 0.375, 1.0, 0.5, 1.0, 0.625, 1.0, 0.625, 1.0, 0.5, 1.0, 0.5, 1.0, 0.625, 1.0, 0.625, 1.0, 0.5, 1.0, 0.375, 1.0, 0.5, 1.0, 0.5, 1.0, 0.375, 1.0, 0.375, 1.0, 0.5, 1.0, 0.5, 1.0, 0.375, 1.0, 0.5, 1.0, 0.625, 1.0, 0.625, 1.0, 0.5, 1.0, 0.5, 1.0, 0.625, 1.0, 0.625, 1.0, 0.5, 1.0, 0.375, 1.0, 0.5, 1.0, 0.5, 1.0, 0.375, 1.0, 0.875, 0.75, 0.875, 0.625, 0.875, 0.625, 0.875, 0.75, 0.875, 0.625, 0.875, 0.5, 0.875, 0.5, 0.875, 0.625, 0.875, 0.625, 0.875, 0.5, 0.875, 0.5, 0.875, 0.625, 0.875, 0.75, 0.875, 0.625, 0.875, 0.625, 0.875, 0.75, 0.125, 0.5, 0.125, 0.625, 0.125, 0.625, 0.125, 0.5, 0.125, 0.625, 0.125, 0.75, 0.125, 0.75, 0.125, 0.625, 0.125, 0.625, 0.125, 0.75, 0.125, 0.75, 0.125, 0.625, 0.125, 0.5, 0.125, 0.625, 0.125, 0.625, 0.125, 0.5, 0.375, 1.0, 0.5, 1.0, 0.5, 1.0, 0.375, 1.0, 0.5, 1.0, 0.625, 1.0, 0.625, 1.0, 0.5, 1.0, 0.5, 1.0, 0.625, 1.0, 0.625, 1.0, 0.5, 1.0, 0.375, 1.0, 0.5, 1.0, 0.5, 1.0, 0.375, 1.0, 0.625, 0.25, 0.5, 0.25, 0.5, 0.25, 0.625, 0.25, 0.5, 0.25, 0.375, 0.25, 0.375, 0.25, 0.5, 0.25, 0.5, 0.25, 0.375, 0.25, 0.375, 0.25, 0.5, 0.25, 0.625, 0.25, 0.5, 0.25, 0.5, 0.25, 0.625, 0.25, 0.125, 0.5, 0.125, 0.625, 0.125, 0.625, 0.125, 0.5, 0.125, 0.625, 0.125, 0.75, 0.125, 0.75, 0.125, 0.625, 0.125, 0.625, 0.125, 0.75, 0.125, 0.75, 0.125, 0.625, 0.125, 0.5, 0.125, 0.625, 0.125, 0.625, 0.125, 0.5, 0.875, 0.75, 0.875, 0.625, 0.875, 0.625, 0.875, 0.75, 0.875, 0.625, 0.875, 0.5, 0.875, 0.5, 0.875, 0.625, 0.875, 0.625, 0.875, 0.5, 0.875, 0.5, 0.875, 0.625, 0.875, 0.75, 0.875, 0.625, 0.875, 0.625, 0.875, 0.75, 0.125, 0.5, 0.125, 0.625, 0.125, 0.625, 0.125, 0.5, 0.125, 0.625, 0.125, 0.75, 0.125, 0.75, 0.125, 0.625, 0.125, 0.625, 0.125, 0.75, 0.125, 0.75, 0.125, 0.625, 0.125, 0.5, 0.125, 0.625, 0.125, 0.625, 0.125, 0.5, 0.875, 0.75, 0.875, 0.625, 0.875, 0.625, 0.875, 0.75, 0.875, 0.625, 0.875, 0.5, 0.875, 0.5, 0.875, 0.625, 0.875, 0.625, 0.875, 0.5, 0.875, 0.5, 0.875, 0.625, 0.875, 0.75, 0.875, 0.625, 0.875, 0.625, 0.875, 0.75, 0.375, 1.0, 0.5, 1.0, 0.5, 1.0, 0.375, 1.0, 0.5, 1.0, 0.625, 1.0, 0.625, 1.0, 0.5, 1.0, 0.5, 1.0, 0.625, 1.0, 0.625, 1.0, 0.5, 1.0, 0.375, 1.0, 0.5, 1.0, 0.5, 1.0, 0.375, 1.0, 0.625, 0.25, 0.5, 0.25, 0.5, 0.25, 0.625, 0.25, 0.5, 0.25, 0.375, 0.25, 0.375, 0.25, 0.5, 0.25, 0.5, 0.25, 0.375, 0.25, 0.375, 0.25, 0.5, 0.25, 0.625, 0.25, 0.5, 0.25, 0.5, 0.25, 0.625, 0.25, 0.8333, 0.75, 0.8333, 0.625, 0.8698, 0.625, 0.8698, 0.75, 0.8333, 0.625, 0.8333, 0.5, 0.8698, 0.5, 0.8698, 0.625, 0.8698, 0.625, 0.8698, 0.5, 0.875, 0.5, 0.875, 0.625, 0.8698, 0.75, 0.8698, 0.625, 0.875, 0.625, 0.875, 0.75, 0.1667, 0.5, 0.1667, 0.625, 0.1302, 0.625, 0.1302, 0.5, 0.1667, 0.625, 0.1667, 0.75, 0.1302, 0.75, 0.1302, 0.625, 0.1302, 0.625, 0.1302, 0.75, 0.125, 0.75, 0.125, 0.625, 0.1302, 0.5, 0.1302, 0.625, 0.125, 0.625, 0.125, 0.5, 0.625, 0.2917, 0.5, 0.2917, 0.5, 0.2552, 0.625, 0.2552, 0.5, 0.2917, 0.375, 0.2917, 0.375, 0.2552, 0.5, 0.2552, 0.5, 0.2552, 0.375, 0.2552, 0.375, 0.25, 0.5, 0.25, 0.625, 0.2552, 0.5, 0.2552, 0.5, 0.25, 0.625, 0.25, 0.375, 0.9583, 0.5, 0.9583, 0.5, 0.9948, 0.375, 0.9948, 0.5, 0.9583, 0.625, 0.9583, 0.625, 0.9948, 0.5, 0.9948, 0.5, 0.9948, 0.625, 0.9948, 0.625, 1.0, 0.5, 1.0, 0.375, 0.9948, 0.5, 0.9948, 0.5, 1.0, 0.375, 1.0, 0.875, 0.75, 0.875, 0.75, 0.875, 0.625, 0.875, 0.625, 0.875, 0.625, 0.875, 0.625, 0.875, 0.5, 0.875, 0.5, 0.875, 0.625, 0.875, 0.625, 0.875, 0.5, 0.875, 0.5, 0.875, 0.75, 0.875, 0.75, 0.875, 0.625, 0.875, 0.625, 0.375, 0.2917, 0.3698, 0.375, 0.5, 0.3785, 0.5, 0.2917, 0.5, 0.2917, 0.5, 0.3785, 0.6302, 0.375, 0.625, 0.2917, 0.5, 0.3785, 0.5, 0.4931, 0.6667, 0.4583, 0.6302, 0.375, 0.3698, 0.375, 0.3333, 0.4583, 0.5, 0.4931, 0.5, 0.3785, 0.3333, 0.4583, 0.3681, 0.625, 0.5, 0.625, 0.5, 0.4931, 0.5, 0.4931, 0.5, 0.625, 0.6319, 0.625, 0.6667, 0.4583, 0.5, 0.625, 0.5, 0.7569, 0.6667, 0.7917, 0.6319, 0.625, 0.3681, 0.625, 0.3333, 0.7917, 0.5, 0.7569, 0.5, 0.625, 0.3333, 0.7917, 0.3698, 0.875, 0.5, 0.8715, 0.5, 0.7569, 0.5, 0.7569, 0.5, 0.8715, 0.6302, 0.875, 0.6667, 0.7917, 0.5, 0.8715, 0.5, 0.9583, 0.625, 0.9583, 0.6302, 0.875, 0.3698, 0.875, 0.375, 0.9583, 0.5, 0.9583, 0.5, 0.8715, 0.1667, 0.5, 0.1667, 0.625, 0.2535, 0.625, 0.25, 0.4948, 0.25, 0.4948, 0.2535, 0.625, 0.3681, 0.625, 0.3333, 0.4583, 0.2535, 0.625, 0.25, 0.7552, 0.3333, 0.7917, 0.3681, 0.625, 0.1667, 0.625, 0.1667, 0.75, 0.25, 0.7552, 0.2535, 0.625, 0.6667, 0.4583, 0.6319, 0.625, 0.7465, 0.625, 0.75, 0.4948, 0.75, 0.4948, 0.7465, 0.625, 0.8333, 0.625, 0.8333, 0.5, 0.7465, 0.625, 0.75, 0.7552, 0.8333, 0.75, 0.8333, 0.625, 0.6319, 0.625, 0.6667, 0.7917, 0.75, 0.7552, 0.7465, 0.625, 0.625, 0.25, 0.625, 0.2448, 0.5, 0.2448, 0.5, 0.25, 0.5, 0.25, 0.5, 0.2448, 0.375, 0.2448, 0.375, 0.25, 0.5, 0.2448, 0.5, 0.2083, 0.375, 0.2083, 0.375, 0.2448, 0.625, 0.2448, 0.625, 0.2083, 0.5, 0.2083, 0.5, 0.2448, 0.125, 0.5, 0.125, 0.5, 0.125, 0.625, 0.125, 0.625, 0.125, 0.625, 0.125, 0.625, 0.125, 0.75, 0.125, 0.75, 0.125, 0.625, 0.125, 0.625, 0.125, 0.75, 0.125, 0.75, 0.125, 0.5, 0.125, 0.5, 0.125, 0.625, 0.125, 0.625, 0.625, 0.25, 0.625, 0.25, 0.5, 0.25, 0.5, 0.25, 0.5, 0.25, 0.5, 0.25, 0.375, 0.25, 0.375, 0.25, 0.5, 0.25, 0.5, 0.25, 0.375, 0.25, 0.375, 0.25, 0.625, 0.25, 0.625, 0.25, 0.5, 0.25, 0.5, 0.25, 0.375, 1.0, 0.375, 1.0, 0.5, 1.0, 0.5, 1.0, 0.5, 1.0, 0.5, 1.0, 0.625, 1.0, 0.625, 1.0, 0.5, 1.0, 0.5, 1.0, 0.625, 1.0, 0.625, 1.0, 0.375, 1.0, 0.375, 1.0, 0.5, 1.0, 0.5, 1.0, 0.375, 1.0, 0.375, 1.0, 0.5, 1.0, 0.5, 1.0, 0.5, 1.0, 0.5, 1.0, 0.625, 1.0, 0.625, 1.0, 0.5, 1.0, 0.5, 1.0, 0.625, 1.0, 0.625, 1.0, 0.375, 1.0, 0.375, 1.0, 0.5, 1.0, 0.5, 1.0, 0.875, 0.75, 0.875, 0.75, 0.875, 0.625, 0.875, 0.625, 0.875, 0.625, 0.875, 0.625, 0.875, 0.5, 0.875, 0.5, 0.875, 0.625, 0.875, 0.625, 0.875, 0.5, 0.875, 0.5, 0.875, 0.75, 0.875, 0.75, 0.875, 0.625, 0.875, 0.625, 0.125, 0.5, 0.125, 0.5, 0.125, 0.625, 0.125, 0.625, 0.125, 0.625, 0.125, 0.625, 0.125, 0.75, 0.125, 0.75, 0.125, 0.625, 0.125, 0.625, 0.125, 0.75, 0.125, 0.75, 0.125, 0.5, 0.125, 0.5, 0.125, 0.625, 0.125, 0.625, 0.375, 1.0, 0.375, 1.0, 0.5, 1.0, 0.5, 1.0, 0.5, 1.0, 0.5, 1.0, 0.625, 1.0, 0.625, 1.0, 0.5, 1.0, 0.5, 1.0, 0.625, 1.0, 0.625, 1.0, 0.375, 1.0, 0.375, 1.0, 0.5, 1.0, 0.5, 1.0, 0.625, 0.25, 0.625, 0.25, 0.5, 0.25, 0.5, 0.25, 0.5, 0.25, 0.5, 0.25, 0.375, 0.25, 0.375, 0.25, 0.5, 0.25, 0.5, 0.25, 0.375, 0.25, 0.375, 0.25, 0.625, 0.25, 0.625, 0.25, 0.5, 0.25, 0.5, 0.25, 0.125, 0.5, 0.125, 0.5, 0.125, 0.625, 0.125, 0.625, 0.125, 0.625, 0.125, 0.625, 0.125, 0.75, 0.125, 0.75, 0.125, 0.625, 0.125, 0.625, 0.125, 0.75, 0.125, 0.75, 0.125, 0.5, 0.125, 0.5, 0.125, 0.625, 0.125, 0.625, 0.875, 0.75, 0.875, 0.75, 0.875, 0.625, 0.875, 0.625, 0.875, 0.625, 0.875, 0.625, 0.875, 0.5, 0.875, 0.5, 0.875, 0.625, 0.875, 0.625, 0.875, 0.5, 0.875, 0.5, 0.875, 0.75, 0.875, 0.75, 0.875, 0.625, 0.875, 0.625, 0.125, 0.5, 0.125, 0.5, 0.125, 0.625, 0.125, 0.625, 0.125, 0.625, 0.125, 0.625, 0.125, 0.75, 0.125, 0.75, 0.125, 0.625, 0.125, 0.625, 0.125, 0.75, 0.125, 0.75, 0.125, 0.5, 0.125, 0.5, 0.125, 0.625, 0.125, 0.625, 0.875, 0.75, 0.875, 0.75, 0.875, 0.625, 0.875, 0.625, 0.875, 0.625, 0.875, 0.625, 0.875, 0.5, 0.875, 0.5, 0.875, 0.625, 0.875, 0.625, 0.875, 0.5, 0.875, 0.5, 0.875, 0.75, 0.875, 0.75, 0.875, 0.625, 0.875, 0.625, 0.375, 1.0, 0.375, 1.0, 0.5, 1.0, 0.5, 1.0, 0.5, 1.0, 0.5, 1.0, 0.625, 1.0, 0.625, 1.0, 0.5, 1.0, 0.5, 1.0, 0.625, 1.0, 0.625, 1.0, 0.375, 1.0, 0.375, 1.0, 0.5, 1.0, 0.5, 1.0, 0.625, 0.25, 0.625, 0.25, 0.5, 0.25, 0.5, 0.25, 0.5, 0.25, 0.5, 0.25, 0.375, 0.25, 0.375, 0.25, 0.5, 0.25, 0.5, 0.25, 0.375, 0.25, 0.375, 0.25, 0.625, 0.25, 0.625, 0.25, 0.5, 0.25, 0.5, 0.25, 0.8333, 0.75, 0.8698, 0.75, 0.8698, 0.625, 0.8333, 0.625, 0.8333, 0.625, 0.8698, 0.625, 0.8698, 0.5, 0.8333, 0.5, 0.8698, 0.625, 0.875, 0.625, 0.875, 0.5, 0.8698, 0.5, 0.8698, 0.75, 0.875, 0.75, 0.875, 0.625, 0.8698, 0.625, 0.1667, 0.5, 0.1302, 0.5, 0.1302, 0.625, 0.1667, 0.625, 0.1667, 0.625, 0.1302, 0.625, 0.1302, 0.75, 0.1667, 0.75, 0.1302, 0.625, 0.125, 0.625, 0.125, 0.75, 0.1302, 0.75, 0.1302, 0.5, 0.125, 0.5, 0.125, 0.625, 0.1302, 0.625, 0.625, 0.2917, 0.625, 0.2552, 0.5, 0.2552, 0.5, 0.2917, 0.5, 0.2917, 0.5, 0.2552, 0.375, 0.2552, 0.375, 0.2917, 0.5, 0.2552, 0.5, 0.25, 0.375, 0.25, 0.375, 0.2552, 0.625, 0.2552, 0.625, 0.25, 0.5, 0.25, 0.5, 0.2552, 0.375, 0.9583, 0.375, 0.9948, 0.5, 0.9948, 0.5, 0.9583, 0.5, 0.9583, 0.5, 0.9948, 0.625, 0.9948, 0.625, 0.9583, 0.5, 0.9948, 0.5, 1.0, 0.625, 1.0, 0.625, 0.9948, 0.375, 0.9948, 0.375, 1.0, 0.5, 1.0, 0.5, 0.9948])
me_cylinder.materials.append(mat_shield_edge)
me_cylinder.materials.append(mat_inner_shield_1)
me_cylinder.materials.append(mat_inner_shield_2)
me_cylinder.materials.append(mat_strap)
me_cylinder.use_remesh_fix_poles = True
me_cylinder.use_remesh_preserve_attributes = False
me_cylinder.use_mirror_vertex_groups = False
me_cylinder.update()

# ---- objects
ob_shield = bpy.data.objects.new('Shield', me_cylinder)

# ---- transforms, parenting, visibility, modifiers, constraints
ob_shield.location = (0.0, 0.0, 0.0)
ob_shield.rotation_euler = (0.0, 1.571, 0.0)
ob_shield.lineart.crease_threshold = 0.0

# ---- collection membership
col_collection.objects.link(ob_shield)

# ---- scene / render settings (as saved in the file)
scene.frame_start = 1; scene.frame_end = 250; scene.frame_set(1)
scene.render.engine = 'BLENDER_EEVEE_NEXT'
scene.cycles.use_denoising = False
scene.cycles.samples = 128
scene.cycles.sampling_pattern = 'TABULATED_SOBOL'
scene.cycles.use_adaptive_sampling = False
scene.cycles.use_light_tree = False
scene.view_settings.view_transform = 'Filmic'
bpy.context.view_layer.update()

# ---- added for rendering (the .blend has no active camera and no usable light): camera, sun
cam_auto = bpy.data.cameras.new('AutoCamera')
cam_auto.lens = 50.0
cam_auto.sensor_width = 36.0
cam_auto.clip_end = 1000.0
ob_auto_camera = bpy.data.objects.new('AutoCamera', cam_auto)
scene.collection.objects.link(ob_auto_camera)
ob_auto_camera.location = (7.0876, -8.63921, 5.75947)
ob_auto_camera.rotation_euler = (1.09748, -7.21219e-08, 0.694738)
scene.camera = ob_auto_camera
light_auto_sun = bpy.data.lights.new('AutoSun', 'SUN')
light_auto_sun.energy = 3.0
light_auto_sun.angle = 0.0523599
ob_auto_sun = bpy.data.objects.new('AutoSun', light_auto_sun)
scene.collection.objects.link(ob_auto_sun)
ob_auto_sun.rotation_euler = (0.872665, 0.174533, 0.523599)
bpy.context.view_layer.update()
